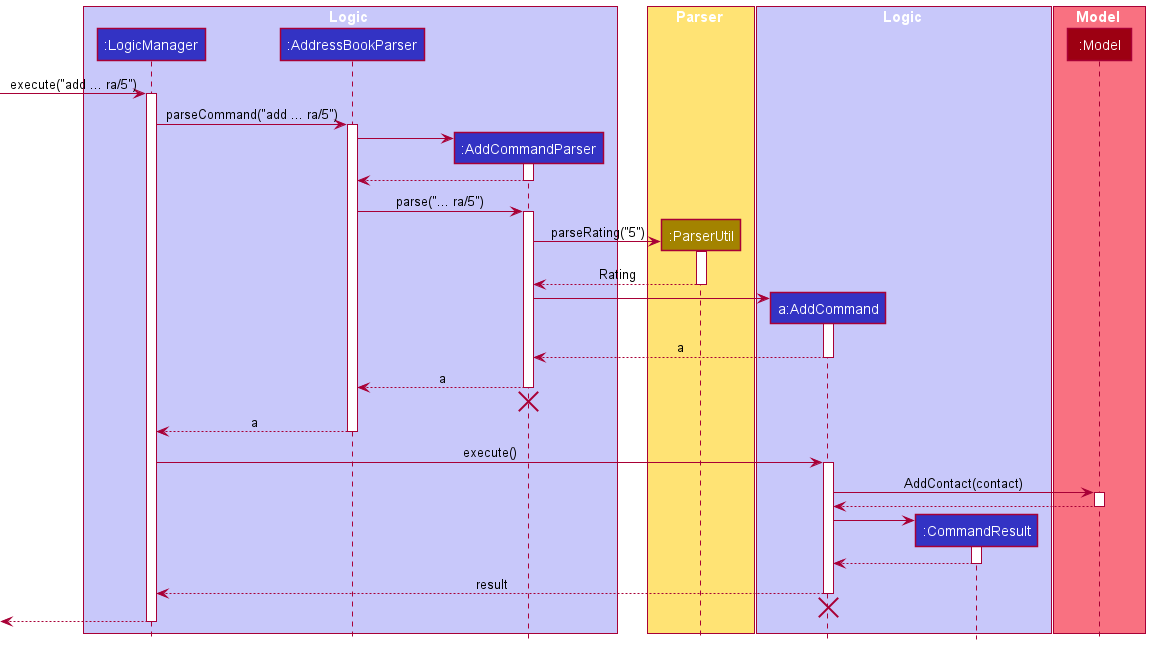

The diagram above was rendered by PlantUML. Its source (embedded in the PNG):
@startuml
!include style.puml

box Logic LOGIC_COLOR_T1
participant ":LogicManager" as LogicManager LOGIC_COLOR
participant ":AddressBookParser" as AddressBookParser LOGIC_COLOR
participant ":AddCommandParser" as AddCommandParser LOGIC_COLOR
end box

box Parser STORAGE_COLOR_T1
participant ":ParserUtil" as ParserUtil STORAGE_COLOR
end box

box Logic LOGIC_COLOR_T1
participant "a:AddCommand" as AddCommand LOGIC_COLOR
participant ":CommandResult" as CommandResult LOGIC_COLOR
end box

box Model MODEL_COLOR_T1
participant ":Model" as Model MODEL_COLOR
end box

[-> LogicManager : execute("add ... ra/5")
activate LogicManager

LogicManager -> AddressBookParser : parseCommand("add ... ra/5")
activate AddressBookParser

create AddCommandParser
AddressBookParser -> AddCommandParser
activate AddCommandParser

AddCommandParser --> AddressBookParser
deactivate AddCommandParser

AddressBookParser -> AddCommandParser : parse("... ra/5")
activate AddCommandParser

create ParserUtil
AddCommandParser -> ParserUtil : parseRating("5")
activate ParserUtil

ParserUtil --> AddCommandParser : Rating
deactivate ParserUtil

create AddCommand
AddCommandParser -> AddCommand
activate AddCommand

AddCommand --> AddCommandParser : a
deactivate AddCommand

AddCommandParser --> AddressBookParser : a
deactivate AddCommandParser
'Hidden arrow to position the destroy marker below the end of the activation bar.
AddCommandParser -[hidden]-> AddressBookParser
destroy AddCommandParser

AddressBookParser --> LogicManager : a
deactivate AddressBookParser

LogicManager -> AddCommand : execute()
activate AddCommand

AddCommand -> Model : AddContact(contact)
activate Model

Model --> AddCommand
deactivate Model

create CommandResult
AddCommand -> CommandResult
activate CommandResult

CommandResult --> AddCommand
deactivate CommandResult

AddCommand --> LogicManager : result
deactivate AddCommand
'Hidden arrow to position the destroy marker below the end of the activation bar.
AddCommand -[hidden]-> LogicManager
destroy AddCommand

[<--LogicManager
deactivate LogicManager
@enduml